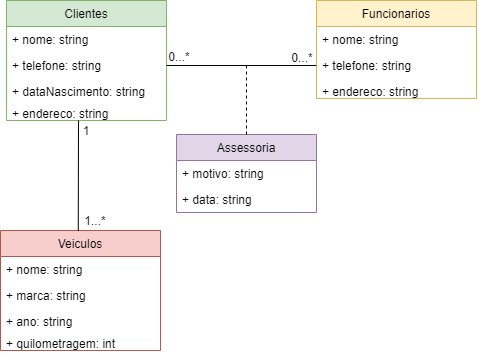

The diagram above was exported from draw.io. Its source (the exported page's mxGraphModel, read from the mxfile embedded in the PNG):
<mxGraphModel dx="723" dy="410" grid="1" gridSize="10" guides="1" tooltips="1" connect="1" arrows="1" fold="1" page="1" pageScale="1" pageWidth="827" pageHeight="1169" math="0" shadow="0">
  <root>
    <mxCell id="WIyWlLk6GJQsqaUBKTNV-0" />
    <mxCell id="WIyWlLk6GJQsqaUBKTNV-1" parent="WIyWlLk6GJQsqaUBKTNV-0" />
    <mxCell id="TS9YoNpqXky9ZSLXI7cf-0" value="Clientes" style="swimlane;fontStyle=0;childLayout=stackLayout;horizontal=1;startSize=26;fillColor=#d5e8d4;horizontalStack=0;resizeParent=1;resizeParentMax=0;resizeLast=0;collapsible=1;marginBottom=0;shadow=0;strokeColor=#82b366;" vertex="1" parent="WIyWlLk6GJQsqaUBKTNV-1">
      <mxGeometry x="340" y="200" width="160" height="120" as="geometry" />
    </mxCell>
    <mxCell id="TS9YoNpqXky9ZSLXI7cf-1" value="+ nome: string" style="text;strokeColor=none;fillColor=none;align=left;verticalAlign=top;spacingLeft=4;spacingRight=4;overflow=hidden;rotatable=0;points=[[0,0.5],[1,0.5]];portConstraint=eastwest;" vertex="1" parent="TS9YoNpqXky9ZSLXI7cf-0">
      <mxGeometry y="26" width="160" height="26" as="geometry" />
    </mxCell>
    <mxCell id="TS9YoNpqXky9ZSLXI7cf-2" value="+ telefone: string" style="text;strokeColor=none;fillColor=none;align=left;verticalAlign=top;spacingLeft=4;spacingRight=4;overflow=hidden;rotatable=0;points=[[0,0.5],[1,0.5]];portConstraint=eastwest;" vertex="1" parent="TS9YoNpqXky9ZSLXI7cf-0">
      <mxGeometry y="52" width="160" height="26" as="geometry" />
    </mxCell>
    <mxCell id="TS9YoNpqXky9ZSLXI7cf-3" value="+ dataNascimento: string&#10;" style="text;strokeColor=none;fillColor=none;align=left;verticalAlign=top;spacingLeft=4;spacingRight=4;overflow=hidden;rotatable=0;points=[[0,0.5],[1,0.5]];portConstraint=eastwest;" vertex="1" parent="TS9YoNpqXky9ZSLXI7cf-0">
      <mxGeometry y="78" width="160" height="22" as="geometry" />
    </mxCell>
    <mxCell id="TS9YoNpqXky9ZSLXI7cf-6" value="+ endereco: string&#10;" style="text;strokeColor=none;fillColor=none;align=left;verticalAlign=top;spacingLeft=4;spacingRight=4;overflow=hidden;rotatable=0;points=[[0,0.5],[1,0.5]];portConstraint=eastwest;" vertex="1" parent="TS9YoNpqXky9ZSLXI7cf-0">
      <mxGeometry y="100" width="160" height="20" as="geometry" />
    </mxCell>
    <mxCell id="TS9YoNpqXky9ZSLXI7cf-7" value="Veiculos" style="swimlane;fontStyle=0;childLayout=stackLayout;horizontal=1;startSize=26;fillColor=#f8cecc;horizontalStack=0;resizeParent=1;resizeParentMax=0;resizeLast=0;collapsible=1;marginBottom=0;shadow=0;strokeColor=#b85450;" vertex="1" parent="WIyWlLk6GJQsqaUBKTNV-1">
      <mxGeometry x="334" y="430" width="160" height="120" as="geometry" />
    </mxCell>
    <mxCell id="TS9YoNpqXky9ZSLXI7cf-8" value="+ nome: string" style="text;strokeColor=none;fillColor=none;align=left;verticalAlign=top;spacingLeft=4;spacingRight=4;overflow=hidden;rotatable=0;points=[[0,0.5],[1,0.5]];portConstraint=eastwest;" vertex="1" parent="TS9YoNpqXky9ZSLXI7cf-7">
      <mxGeometry y="26" width="160" height="26" as="geometry" />
    </mxCell>
    <mxCell id="TS9YoNpqXky9ZSLXI7cf-9" value="+ marca: string" style="text;strokeColor=none;fillColor=none;align=left;verticalAlign=top;spacingLeft=4;spacingRight=4;overflow=hidden;rotatable=0;points=[[0,0.5],[1,0.5]];portConstraint=eastwest;" vertex="1" parent="TS9YoNpqXky9ZSLXI7cf-7">
      <mxGeometry y="52" width="160" height="26" as="geometry" />
    </mxCell>
    <mxCell id="TS9YoNpqXky9ZSLXI7cf-10" value="+ ano: string&#10;" style="text;strokeColor=none;fillColor=none;align=left;verticalAlign=top;spacingLeft=4;spacingRight=4;overflow=hidden;rotatable=0;points=[[0,0.5],[1,0.5]];portConstraint=eastwest;" vertex="1" parent="TS9YoNpqXky9ZSLXI7cf-7">
      <mxGeometry y="78" width="160" height="22" as="geometry" />
    </mxCell>
    <mxCell id="TS9YoNpqXky9ZSLXI7cf-11" value="+ quilometragem: int&#10;" style="text;strokeColor=none;fillColor=none;align=left;verticalAlign=top;spacingLeft=4;spacingRight=4;overflow=hidden;rotatable=0;points=[[0,0.5],[1,0.5]];portConstraint=eastwest;" vertex="1" parent="TS9YoNpqXky9ZSLXI7cf-7">
      <mxGeometry y="100" width="160" height="20" as="geometry" />
    </mxCell>
    <mxCell id="TS9YoNpqXky9ZSLXI7cf-12" value="Funcionarios" style="swimlane;fontStyle=0;childLayout=stackLayout;horizontal=1;startSize=26;fillColor=#fff2cc;horizontalStack=0;resizeParent=1;resizeParentMax=0;resizeLast=0;collapsible=1;marginBottom=0;shadow=0;strokeColor=#d6b656;" vertex="1" parent="WIyWlLk6GJQsqaUBKTNV-1">
      <mxGeometry x="650" y="200" width="160" height="98" as="geometry" />
    </mxCell>
    <mxCell id="TS9YoNpqXky9ZSLXI7cf-13" value="+ nome: string" style="text;strokeColor=none;fillColor=none;align=left;verticalAlign=top;spacingLeft=4;spacingRight=4;overflow=hidden;rotatable=0;points=[[0,0.5],[1,0.5]];portConstraint=eastwest;" vertex="1" parent="TS9YoNpqXky9ZSLXI7cf-12">
      <mxGeometry y="26" width="160" height="26" as="geometry" />
    </mxCell>
    <mxCell id="TS9YoNpqXky9ZSLXI7cf-14" value="+ telefone: string" style="text;strokeColor=none;fillColor=none;align=left;verticalAlign=top;spacingLeft=4;spacingRight=4;overflow=hidden;rotatable=0;points=[[0,0.5],[1,0.5]];portConstraint=eastwest;" vertex="1" parent="TS9YoNpqXky9ZSLXI7cf-12">
      <mxGeometry y="52" width="160" height="26" as="geometry" />
    </mxCell>
    <mxCell id="TS9YoNpqXky9ZSLXI7cf-16" value="+ endereco: string&#10;" style="text;strokeColor=none;fillColor=none;align=left;verticalAlign=top;spacingLeft=4;spacingRight=4;overflow=hidden;rotatable=0;points=[[0,0.5],[1,0.5]];portConstraint=eastwest;" vertex="1" parent="TS9YoNpqXky9ZSLXI7cf-12">
      <mxGeometry y="78" width="160" height="20" as="geometry" />
    </mxCell>
    <mxCell id="TS9YoNpqXky9ZSLXI7cf-26" value="" style="endArrow=none;html=1;entryX=0.45;entryY=1;entryDx=0;entryDy=0;entryPerimeter=0;exitX=0.486;exitY=0.002;exitDx=0;exitDy=0;exitPerimeter=0;" edge="1" parent="WIyWlLk6GJQsqaUBKTNV-1" source="TS9YoNpqXky9ZSLXI7cf-7" target="TS9YoNpqXky9ZSLXI7cf-6">
      <mxGeometry width="50" height="50" relative="1" as="geometry">
        <mxPoint x="390" y="440" as="sourcePoint" />
        <mxPoint x="440" y="390" as="targetPoint" />
      </mxGeometry>
    </mxCell>
    <mxCell id="TS9YoNpqXky9ZSLXI7cf-27" value="1" style="text;html=1;strokeColor=none;fillColor=none;align=center;verticalAlign=middle;whiteSpace=wrap;rounded=0;shadow=0;" vertex="1" parent="WIyWlLk6GJQsqaUBKTNV-1">
      <mxGeometry x="400" y="320" width="40" height="20" as="geometry" />
    </mxCell>
    <mxCell id="TS9YoNpqXky9ZSLXI7cf-28" value="1...*" style="text;html=1;strokeColor=none;fillColor=none;align=center;verticalAlign=middle;whiteSpace=wrap;rounded=0;shadow=0;" vertex="1" parent="WIyWlLk6GJQsqaUBKTNV-1">
      <mxGeometry x="409" y="410" width="40" height="20" as="geometry" />
    </mxCell>
    <mxCell id="TS9YoNpqXky9ZSLXI7cf-30" value="" style="endArrow=none;html=1;entryX=0;entryY=0.5;entryDx=0;entryDy=0;" edge="1" parent="WIyWlLk6GJQsqaUBKTNV-1" source="TS9YoNpqXky9ZSLXI7cf-2" target="TS9YoNpqXky9ZSLXI7cf-14">
      <mxGeometry width="50" height="50" relative="1" as="geometry">
        <mxPoint x="220" y="380" as="sourcePoint" />
        <mxPoint x="270" y="330" as="targetPoint" />
      </mxGeometry>
    </mxCell>
    <mxCell id="TS9YoNpqXky9ZSLXI7cf-31" value="0...*" style="text;html=1;strokeColor=none;fillColor=none;align=center;verticalAlign=middle;whiteSpace=wrap;rounded=0;shadow=0;" vertex="1" parent="WIyWlLk6GJQsqaUBKTNV-1">
      <mxGeometry x="493" y="246" width="40" height="20" as="geometry" />
    </mxCell>
    <mxCell id="TS9YoNpqXky9ZSLXI7cf-32" value="0...*" style="text;html=1;strokeColor=none;fillColor=none;align=center;verticalAlign=middle;whiteSpace=wrap;rounded=0;shadow=0;" vertex="1" parent="WIyWlLk6GJQsqaUBKTNV-1">
      <mxGeometry x="616" y="246" width="40" height="21" as="geometry" />
    </mxCell>
    <mxCell id="TS9YoNpqXky9ZSLXI7cf-33" value="Assessoria" style="swimlane;fontStyle=0;childLayout=stackLayout;horizontal=1;startSize=26;fillColor=#e1d5e7;horizontalStack=0;resizeParent=1;resizeParentMax=0;resizeLast=0;collapsible=1;marginBottom=0;shadow=0;strokeColor=#9673a6;" vertex="1" parent="WIyWlLk6GJQsqaUBKTNV-1">
      <mxGeometry x="510" y="334" width="140" height="78" as="geometry" />
    </mxCell>
    <mxCell id="TS9YoNpqXky9ZSLXI7cf-34" value="+ motivo: string" style="text;strokeColor=none;fillColor=none;align=left;verticalAlign=top;spacingLeft=4;spacingRight=4;overflow=hidden;rotatable=0;points=[[0,0.5],[1,0.5]];portConstraint=eastwest;" vertex="1" parent="TS9YoNpqXky9ZSLXI7cf-33">
      <mxGeometry y="26" width="140" height="26" as="geometry" />
    </mxCell>
    <mxCell id="TS9YoNpqXky9ZSLXI7cf-35" value="+ data: string" style="text;strokeColor=none;fillColor=none;align=left;verticalAlign=top;spacingLeft=4;spacingRight=4;overflow=hidden;rotatable=0;points=[[0,0.5],[1,0.5]];portConstraint=eastwest;" vertex="1" parent="TS9YoNpqXky9ZSLXI7cf-33">
      <mxGeometry y="52" width="140" height="26" as="geometry" />
    </mxCell>
    <mxCell id="TS9YoNpqXky9ZSLXI7cf-37" value="" style="endArrow=none;dashed=1;html=1;exitX=0.5;exitY=0;exitDx=0;exitDy=0;" edge="1" parent="WIyWlLk6GJQsqaUBKTNV-1" source="TS9YoNpqXky9ZSLXI7cf-33">
      <mxGeometry width="50" height="50" relative="1" as="geometry">
        <mxPoint x="550" y="364" as="sourcePoint" />
        <mxPoint x="580" y="264" as="targetPoint" />
      </mxGeometry>
    </mxCell>
  </root>
</mxGraphModel>